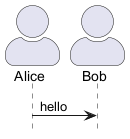

The diagram above was rendered by PlantUML. Its source (embedded in the PNG):
@startuml
skinparam actorStyle awesome
actor Alice
actor Bob
Alice -> Bob : hello
hide footbox
@enduml